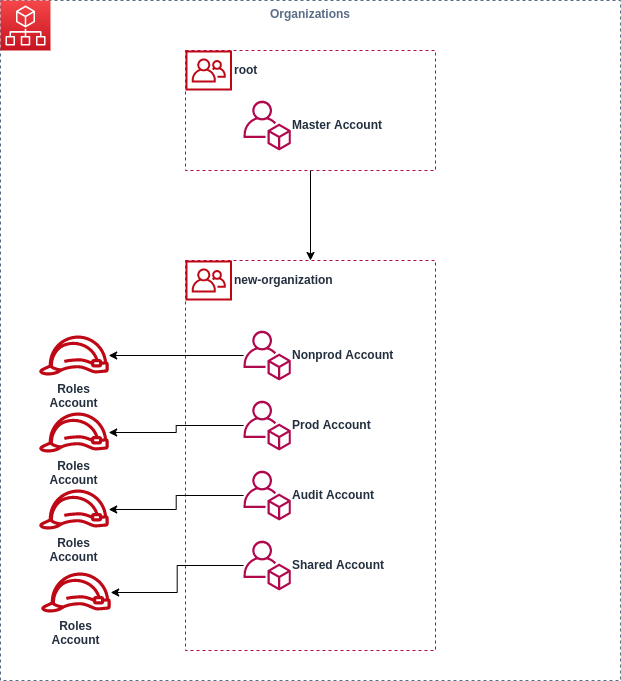

The diagram above was exported from draw.io. Its source (the exported page's mxGraphModel, read from the mxfile embedded in the PNG):
<mxGraphModel dx="2237" dy="791" grid="0" gridSize="10" guides="1" tooltips="1" connect="1" arrows="1" fold="1" page="1" pageScale="1" pageWidth="850" pageHeight="1100" math="0" shadow="0">
  <root>
    <mxCell id="0" />
    <mxCell id="1" parent="0" />
    <mxCell id="kGUa14D5LSlAmXn6a_fV-3" value="Organizations" style="fillColor=none;strokeColor=#5A6C86;dashed=1;verticalAlign=top;fontStyle=1;fontColor=#5A6C86;" vertex="1" parent="1">
      <mxGeometry x="-715" y="70" width="620" height="680" as="geometry" />
    </mxCell>
    <mxCell id="kGUa14D5LSlAmXn6a_fV-4" value="" style="rounded=0;whiteSpace=wrap;html=1;strokeColor=#B0084D;fillColor=none;dashed=1;" vertex="1" parent="1">
      <mxGeometry x="-530" y="120" width="250" height="120" as="geometry" />
    </mxCell>
    <mxCell id="KJNFtEoZ_LUHqC45iJG8-1" value="" style="sketch=0;points=[[0,0,0],[0.25,0,0],[0.5,0,0],[0.75,0,0],[1,0,0],[0,1,0],[0.25,1,0],[0.5,1,0],[0.75,1,0],[1,1,0],[0,0.25,0],[0,0.5,0],[0,0.75,0],[1,0.25,0],[1,0.5,0],[1,0.75,0]];outlineConnect=0;fontColor=#232F3E;gradientColor=#F54749;gradientDirection=north;fillColor=#C7131F;strokeColor=#ffffff;dashed=0;verticalLabelPosition=bottom;verticalAlign=top;align=center;html=1;fontSize=12;fontStyle=0;aspect=fixed;shape=mxgraph.aws4.resourceIcon;resIcon=mxgraph.aws4.organizations;" vertex="1" parent="1">
      <mxGeometry x="-715" y="70" width="50" height="50" as="geometry" />
    </mxCell>
    <mxCell id="KJNFtEoZ_LUHqC45iJG8-2" value="&lt;b&gt;Master Account&lt;/b&gt;" style="sketch=0;outlineConnect=0;fontColor=#232F3E;gradientColor=none;fillColor=#B0084D;strokeColor=none;dashed=0;verticalLabelPosition=middle;verticalAlign=middle;align=left;html=1;fontSize=12;fontStyle=0;aspect=fixed;pointerEvents=1;shape=mxgraph.aws4.organizations_account;labelPosition=right;" vertex="1" parent="1">
      <mxGeometry x="-472" y="170" width="47.44" height="50" as="geometry" />
    </mxCell>
    <mxCell id="kGUa14D5LSlAmXn6a_fV-7" style="edgeStyle=orthogonalEdgeStyle;rounded=0;orthogonalLoop=1;jettySize=auto;html=1;" edge="1" parent="1" source="kGUa14D5LSlAmXn6a_fV-4" target="kGUa14D5LSlAmXn6a_fV-5">
      <mxGeometry relative="1" as="geometry" />
    </mxCell>
    <mxCell id="kGUa14D5LSlAmXn6a_fV-2" value="root" style="sketch=0;outlineConnect=0;fontColor=#232F3E;gradientColor=none;fillColor=#BF0816;strokeColor=none;dashed=0;verticalLabelPosition=middle;verticalAlign=middle;align=left;html=1;fontSize=12;fontStyle=1;aspect=fixed;pointerEvents=1;shape=mxgraph.aws4.organizations_organizational_unit;labelPosition=right;" vertex="1" parent="1">
      <mxGeometry x="-530" y="120" width="46.57" height="40" as="geometry" />
    </mxCell>
    <mxCell id="kGUa14D5LSlAmXn6a_fV-5" value="" style="rounded=0;whiteSpace=wrap;html=1;strokeColor=#B0084D;fillColor=none;dashed=1;" vertex="1" parent="1">
      <mxGeometry x="-530" y="330" width="250" height="390" as="geometry" />
    </mxCell>
    <mxCell id="kGUa14D5LSlAmXn6a_fV-6" value="new-organization" style="sketch=0;outlineConnect=0;fontColor=#232F3E;gradientColor=none;fillColor=#BF0816;strokeColor=none;dashed=0;verticalLabelPosition=middle;verticalAlign=middle;align=left;html=1;fontSize=12;fontStyle=1;aspect=fixed;pointerEvents=1;shape=mxgraph.aws4.organizations_organizational_unit;labelPosition=right;" vertex="1" parent="1">
      <mxGeometry x="-530" y="330" width="46.57" height="40" as="geometry" />
    </mxCell>
    <mxCell id="L-UPHUSjo17RDQCMgtxo-5" style="edgeStyle=orthogonalEdgeStyle;rounded=0;orthogonalLoop=1;jettySize=auto;html=1;" edge="1" parent="1" source="kGUa14D5LSlAmXn6a_fV-8" target="L-UPHUSjo17RDQCMgtxo-2">
      <mxGeometry relative="1" as="geometry" />
    </mxCell>
    <mxCell id="kGUa14D5LSlAmXn6a_fV-8" value="&lt;b&gt;Nonprod Account&lt;/b&gt;" style="sketch=0;outlineConnect=0;fontColor=#232F3E;gradientColor=none;fillColor=#B0084D;strokeColor=none;dashed=0;verticalLabelPosition=middle;verticalAlign=middle;align=left;html=1;fontSize=12;fontStyle=0;aspect=fixed;pointerEvents=1;shape=mxgraph.aws4.organizations_account;labelPosition=right;" vertex="1" parent="1">
      <mxGeometry x="-472" y="400" width="47.44" height="50" as="geometry" />
    </mxCell>
    <mxCell id="L-UPHUSjo17RDQCMgtxo-7" style="edgeStyle=orthogonalEdgeStyle;rounded=0;orthogonalLoop=1;jettySize=auto;html=1;" edge="1" parent="1" source="kGUa14D5LSlAmXn6a_fV-9" target="L-UPHUSjo17RDQCMgtxo-6">
      <mxGeometry relative="1" as="geometry" />
    </mxCell>
    <mxCell id="kGUa14D5LSlAmXn6a_fV-9" value="&lt;b&gt;Prod Account&lt;/b&gt;" style="sketch=0;outlineConnect=0;fontColor=#232F3E;gradientColor=none;fillColor=#B0084D;strokeColor=none;dashed=0;verticalLabelPosition=middle;verticalAlign=middle;align=left;html=1;fontSize=12;fontStyle=0;aspect=fixed;pointerEvents=1;shape=mxgraph.aws4.organizations_account;labelPosition=right;" vertex="1" parent="1">
      <mxGeometry x="-472" y="470" width="47.44" height="50" as="geometry" />
    </mxCell>
    <mxCell id="L-UPHUSjo17RDQCMgtxo-9" style="edgeStyle=orthogonalEdgeStyle;rounded=0;orthogonalLoop=1;jettySize=auto;html=1;" edge="1" parent="1" source="kGUa14D5LSlAmXn6a_fV-10" target="L-UPHUSjo17RDQCMgtxo-8">
      <mxGeometry relative="1" as="geometry" />
    </mxCell>
    <mxCell id="kGUa14D5LSlAmXn6a_fV-10" value="&lt;b&gt;Audit Account&lt;/b&gt;" style="sketch=0;outlineConnect=0;fontColor=#232F3E;gradientColor=none;fillColor=#B0084D;strokeColor=none;dashed=0;verticalLabelPosition=middle;verticalAlign=middle;align=left;html=1;fontSize=12;fontStyle=0;aspect=fixed;pointerEvents=1;shape=mxgraph.aws4.organizations_account;labelPosition=right;" vertex="1" parent="1">
      <mxGeometry x="-472" y="540" width="47.44" height="50" as="geometry" />
    </mxCell>
    <mxCell id="L-UPHUSjo17RDQCMgtxo-11" style="edgeStyle=orthogonalEdgeStyle;rounded=0;orthogonalLoop=1;jettySize=auto;html=1;" edge="1" parent="1" source="kGUa14D5LSlAmXn6a_fV-11" target="L-UPHUSjo17RDQCMgtxo-10">
      <mxGeometry relative="1" as="geometry" />
    </mxCell>
    <mxCell id="kGUa14D5LSlAmXn6a_fV-11" value="&lt;b&gt;Shared Account&lt;/b&gt;" style="sketch=0;outlineConnect=0;fontColor=#232F3E;gradientColor=none;fillColor=#B0084D;strokeColor=none;dashed=0;verticalLabelPosition=middle;verticalAlign=middle;align=left;html=1;fontSize=12;fontStyle=0;aspect=fixed;pointerEvents=1;shape=mxgraph.aws4.organizations_account;labelPosition=right;" vertex="1" parent="1">
      <mxGeometry x="-472" y="610" width="47.44" height="50" as="geometry" />
    </mxCell>
    <mxCell id="L-UPHUSjo17RDQCMgtxo-2" value="Roles&lt;br&gt;Account" style="sketch=0;outlineConnect=0;fontColor=#232F3E;gradientColor=none;fillColor=#BF0816;strokeColor=none;dashed=0;verticalLabelPosition=bottom;verticalAlign=top;align=center;html=1;fontSize=12;fontStyle=1;aspect=fixed;pointerEvents=1;shape=mxgraph.aws4.role;" vertex="1" parent="1">
      <mxGeometry x="-677" y="405" width="70.91" height="40" as="geometry" />
    </mxCell>
    <mxCell id="L-UPHUSjo17RDQCMgtxo-6" value="Roles&lt;br&gt;Account" style="sketch=0;outlineConnect=0;fontColor=#232F3E;gradientColor=none;fillColor=#BF0816;strokeColor=none;dashed=0;verticalLabelPosition=bottom;verticalAlign=top;align=center;html=1;fontSize=12;fontStyle=1;aspect=fixed;pointerEvents=1;shape=mxgraph.aws4.role;" vertex="1" parent="1">
      <mxGeometry x="-677" y="482" width="70.91" height="40" as="geometry" />
    </mxCell>
    <mxCell id="L-UPHUSjo17RDQCMgtxo-8" value="Roles&lt;br&gt;Account" style="sketch=0;outlineConnect=0;fontColor=#232F3E;gradientColor=none;fillColor=#BF0816;strokeColor=none;dashed=0;verticalLabelPosition=bottom;verticalAlign=top;align=center;html=1;fontSize=12;fontStyle=1;aspect=fixed;pointerEvents=1;shape=mxgraph.aws4.role;" vertex="1" parent="1">
      <mxGeometry x="-677" y="559" width="70.91" height="40" as="geometry" />
    </mxCell>
    <mxCell id="L-UPHUSjo17RDQCMgtxo-10" value="Roles&lt;br&gt;Account" style="sketch=0;outlineConnect=0;fontColor=#232F3E;gradientColor=none;fillColor=#BF0816;strokeColor=none;dashed=0;verticalLabelPosition=bottom;verticalAlign=top;align=center;html=1;fontSize=12;fontStyle=1;aspect=fixed;pointerEvents=1;shape=mxgraph.aws4.role;" vertex="1" parent="1">
      <mxGeometry x="-675" y="642" width="70.91" height="40" as="geometry" />
    </mxCell>
  </root>
</mxGraphModel>